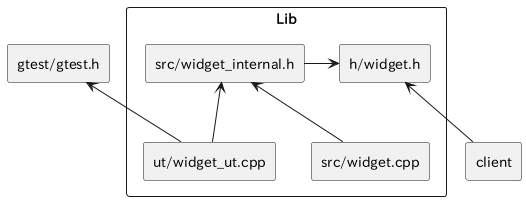

The diagram above was rendered by PlantUML. Its source (embedded in the PNG):
@startuml
scale max 700 width

agent "gtest/gtest.h" as gtest_h

rectangle "Lib" as Lib {
    agent "h/widget.h" as widget_h
    agent "src/widget.cpp" as widget_cpp
    agent "src/widget_internal.h" as widget_internal_h
    agent "ut/widget_ut.cpp" as widget_ut_cpp
}

agent client

widget_cpp -up-> widget_internal_h
widget_ut_cpp -up-> gtest_h
widget_ut_cpp -up-> widget_internal_h
widget_internal_h -right-> widget_h
client -up-> widget_h

@enduml